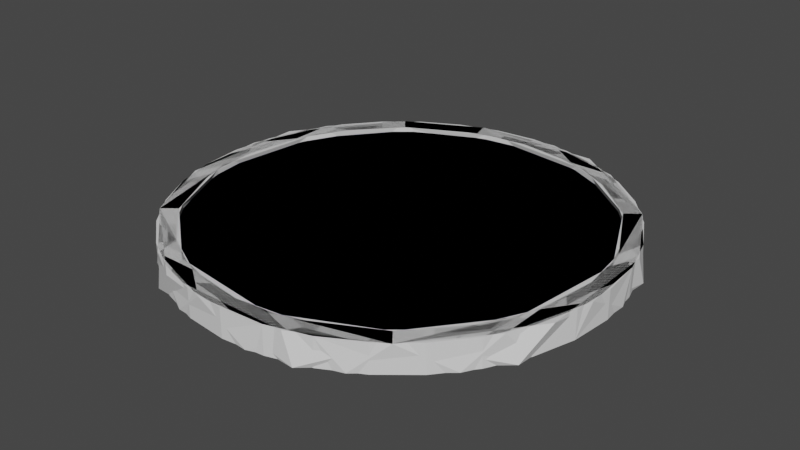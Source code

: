 # Source: Pond.blend  (saved by Blender 3.6.11; exported with 4.5.12 LTS)
import bpy
from mathutils import Matrix  # noqa: F401  (used for matrix-valued properties, if any)

bpy.ops.wm.read_factory_settings(use_empty=True)
scene = bpy.context.scene
scene.name = 'Scene'

# ---- collections
col_collection = bpy.data.collections.new('Collection'); scene.collection.children.link(col_collection)

# ---- materials (node trees are filled in below, after node groups)
mat_material_001 = bpy.data.materials.new('Material.001')
mat_material_001.use_transparent_shadow = False
mat_material_002 = bpy.data.materials.new('Material.002')
mat_material_002.use_transparent_shadow = False
mat_material_004 = bpy.data.materials.new('Material.004')
mat_material_004.use_transparent_shadow = False
mat_material_003 = bpy.data.materials.new('Material.003')
mat_material_003.use_transparent_shadow = False
mat_material_006 = bpy.data.materials.new('Material.006')
mat_material_006.use_transparent_shadow = False
mat_material_005 = bpy.data.materials.new('Material.005')
mat_material_005.use_transparent_shadow = False

# ---- material node trees
mat_material_001.use_nodes = True; mat_material_001.node_tree.nodes.clear()
_N = mat_material_001.node_tree.nodes; _L = mat_material_001.node_tree.links
n0 = _N.new('ShaderNodeBsdfPrincipled'); n0.name = 'Principled BSDF'; n0.location = (10, 300)
n0.distribution = 'GGX'
n0.subsurface_method = 'RANDOM_WALK_SKIN'
n0.inputs[3].default_value = 1.45
n0.inputs[27].default_value = (0.0, 0.0, 0.0, 1.0)
n0.inputs[28].default_value = 1.0
n1 = _N.new('ShaderNodeOutputMaterial'); n1.name = 'Material Output'; n1.location = (300, 300)
_L.new(n0.outputs[0], n1.inputs[0])
n1.is_active_output = True
mat_material_002.use_nodes = True; mat_material_002.node_tree.nodes.clear()
_N = mat_material_002.node_tree.nodes; _L = mat_material_002.node_tree.links
n0 = _N.new('ShaderNodeBsdfPrincipled'); n0.name = 'Principled BSDF'; n0.location = (10, 300)
n0.distribution = 'GGX'
n0.subsurface_method = 'RANDOM_WALK_SKIN'
n0.inputs[0].default_value = (0.0466, 0.2257, 0.8, 1.0)
n0.inputs[3].default_value = 1.45
n0.inputs[27].default_value = (0.0, 0.0, 0.0, 1.0)
n0.inputs[28].default_value = 1.0
n1 = _N.new('ShaderNodeOutputMaterial'); n1.name = 'Material Output'; n1.location = (300, 300)
_L.new(n0.outputs[0], n1.inputs[0])
n1.is_active_output = True
mat_material_004.use_nodes = True; mat_material_004.node_tree.nodes.clear()
_N = mat_material_004.node_tree.nodes; _L = mat_material_004.node_tree.links
n0 = _N.new('ShaderNodeBsdfPrincipled'); n0.name = 'Principled BSDF'; n0.location = (10, 300)
n0.distribution = 'GGX'
n0.subsurface_method = 'RANDOM_WALK_SKIN'
n0.inputs[3].default_value = 1.45
n0.inputs[27].default_value = (0.0, 0.0, 0.0, 1.0)
n0.inputs[28].default_value = 1.0
n1 = _N.new('ShaderNodeOutputMaterial'); n1.name = 'Material Output'; n1.location = (300, 300)
_L.new(n0.outputs[0], n1.inputs[0])
n1.is_active_output = True
mat_material_003.use_nodes = True; mat_material_003.node_tree.nodes.clear()
_N = mat_material_003.node_tree.nodes; _L = mat_material_003.node_tree.links
n0 = _N.new('ShaderNodeBsdfPrincipled'); n0.name = 'Principled BSDF'; n0.location = (10, 300)
n0.distribution = 'GGX'
n0.subsurface_method = 'RANDOM_WALK_SKIN'
n0.inputs[0].default_value = (0.0466, 0.2257, 0.8, 1.0)
n0.inputs[3].default_value = 1.45
n0.inputs[27].default_value = (0.0, 0.0, 0.0, 1.0)
n0.inputs[28].default_value = 1.0
n1 = _N.new('ShaderNodeOutputMaterial'); n1.name = 'Material Output'; n1.location = (300, 300)
_L.new(n0.outputs[0], n1.inputs[0])
n1.is_active_output = True
mat_material_006.use_nodes = True; mat_material_006.node_tree.nodes.clear()
_N = mat_material_006.node_tree.nodes; _L = mat_material_006.node_tree.links
n0 = _N.new('ShaderNodeBsdfPrincipled'); n0.name = 'Principled BSDF'; n0.location = (10, 300)
n0.distribution = 'GGX'
n0.subsurface_method = 'RANDOM_WALK_SKIN'
n0.inputs[3].default_value = 1.45
n0.inputs[27].default_value = (0.0, 0.0, 0.0, 1.0)
n0.inputs[28].default_value = 1.0
n1 = _N.new('ShaderNodeOutputMaterial'); n1.name = 'Material Output'; n1.location = (300, 300)
_L.new(n0.outputs[0], n1.inputs[0])
n1.is_active_output = True
mat_material_005.use_nodes = True; mat_material_005.node_tree.nodes.clear()
_N = mat_material_005.node_tree.nodes; _L = mat_material_005.node_tree.links
n0 = _N.new('ShaderNodeBsdfPrincipled'); n0.name = 'Principled BSDF'; n0.location = (10, 300)
n0.distribution = 'GGX'
n0.subsurface_method = 'RANDOM_WALK_SKIN'
n0.inputs[0].default_value = (0.0466, 0.2257, 0.8, 1.0)
n0.inputs[3].default_value = 1.45
n0.inputs[27].default_value = (0.0, 0.0, 0.0, 1.0)
n0.inputs[28].default_value = 1.0
n1 = _N.new('ShaderNodeOutputMaterial'); n1.name = 'Material Output'; n1.location = (300, 300)
_L.new(n0.outputs[0], n1.inputs[0])
n1.is_active_output = True

# ---- world
world_world = bpy.data.worlds.new('World'); scene.world = world_world
world_world.use_nodes = True; world_world.node_tree.nodes.clear()
_N = world_world.node_tree.nodes; _L = world_world.node_tree.links
n0 = _N.new('ShaderNodeOutputWorld'); n0.name = 'World Output'; n0.location = (300, 300)
n1 = _N.new('ShaderNodeBackground'); n1.name = 'Background'; n1.location = (10, 300)
n1.inputs[0].default_value = (0.05088, 0.05088, 0.05088, 1.0)
_L.new(n1.outputs[0], n0.inputs[0])
n0.is_active_output = True
world_world.color = (0.05088, 0.05088, 0.05088)
world_world.use_sun_shadow = False
world_world.sun_shadow_jitter_overblur = 0.0

# ---- meshes
me_cylinder_001 = bpy.data.meshes.new('Cylinder.001')
me_cylinder_001.from_pydata([(-4.588e-08, 5.422, 0.481), (1.058, 5.318, 0.481), (2.075, 5.009, 0.481), (3.012, 4.508, 0.481), (3.834, 3.834, 0.481), (4.508, 3.012, 0.481), (5.009, 2.075, 0.481), (5.318, 1.058, 0.481), (5.422, -6.669e-08, 0.481), (5.318, -1.058, 0.481), (5.009, -2.075, 0.481), (4.508, -3.012, 0.481), (3.834, -3.834, 0.481), (3.012, -4.508, 0.481), (2.075, -5.009, 0.481), (1.058, -5.318, 0.481), (-4.588e-08, -5.422, 0.481), (-1.058, -5.318, 0.481), (-2.075, -5.009, 0.481), (-3.012, -4.508, 0.481), (-3.834, -3.834, 0.481), (-4.508, -3.012, 0.481), (-5.009, -2.075, 0.481), (-5.318, -1.058, 0.481), (-5.422, -6.669e-08, 0.481), (-5.318, 1.058, 0.481), (-5.009, 2.075, 0.481), (-4.508, 3.012, 0.481), (-3.834, 3.834, 0.481), (-3.012, 4.508, 0.481), (-2.075, 5.009, 0.481), (-1.058, 5.318, 0.481), (-5.803e-08, 5.793, -0.159), (-6.15e-08, 5.329, 0.6009), (1.13, 5.682, -0.159), (1.04, 5.226, 0.6009), (2.217, 5.352, -0.159), (2.039, 4.923, 0.6009), (3.218, 4.817, -0.159), (2.961, 4.431, 0.6009), (4.096, 4.096, -0.159), (3.768, 3.768, 0.6009), (4.817, 3.218, -0.159), (4.431, 2.961, 0.6009), (5.352, 2.217, -0.159), (4.923, 2.039, 0.6009), (5.682, 1.13, -0.159), (5.226, 1.04, 0.6009), (5.793, -8.927e-09, -0.159), (5.329, -8.927e-09, 0.6009), (5.682, -1.13, -0.159), (5.226, -1.04, 0.6009), (5.352, -2.217, -0.159), (4.923, -2.039, 0.6009), (4.817, -3.218, -0.159), (4.431, -2.961, 0.6009), (4.096, -4.096, -0.159), (3.768, -3.768, 0.6009), (3.218, -4.817, -0.159), (2.961, -4.431, 0.6009), (2.217, -5.352, -0.159), (2.039, -4.923, 0.6009), (1.13, -5.682, -0.159), (1.04, -5.226, 0.6009), (-5.803e-08, -5.793, -0.159), (-6.15e-08, -5.329, 0.6009), (-1.13, -5.682, -0.159), (-1.04, -5.226, 0.6009), (-2.217, -5.352, -0.159), (-2.039, -4.923, 0.6009), (-3.218, -4.817, -0.159), (-2.961, -4.431, 0.6009), (-4.096, -4.096, -0.159), (-3.768, -3.768, 0.6009), (-4.817, -3.218, -0.159), (-4.431, -2.961, 0.6009), (-5.352, -2.217, -0.159), (-4.923, -2.039, 0.6009), (-5.682, -1.13, -0.159), (-5.226, -1.04, 0.6009), (-5.793, -8.927e-09, -0.159), (-5.329, -8.927e-09, 0.6009), (-5.682, 1.13, -0.159), (-5.226, 1.04, 0.6009), (-5.352, 2.217, -0.159), (-4.923, 2.039, 0.6009), (-4.817, 3.218, -0.159), (-4.431, 2.961, 0.6009), (-4.096, 4.096, -0.159), (-3.768, 3.768, 0.6009), (-3.218, 4.817, -0.159), (-2.961, 4.431, 0.6009), (-2.217, 5.352, -0.159), (-2.039, 4.923, 0.6009), (-1.13, 5.682, -0.159), (-1.04, 5.226, 0.6009), (1.13, 5.682, 0.6009), (-5.803e-08, 5.793, 0.6009), (2.217, 5.352, 0.6009), (3.218, 4.817, 0.6009), (4.096, 4.096, 0.6009), (4.817, 3.218, 0.6009), (5.352, 2.217, 0.6009), (5.682, 1.13, 0.6009), (5.793, -8.927e-09, 0.6009), (5.682, -1.13, 0.6009), (5.352, -2.217, 0.6009), (4.817, -3.218, 0.6009), (4.096, -4.096, 0.6009), (3.218, -4.817, 0.6009), (2.217, -5.352, 0.6009), (1.13, -5.682, 0.6009), (-5.803e-08, -5.793, 0.6009), (-1.13, -5.682, 0.6009), (-2.217, -5.352, 0.6009), (-3.218, -4.817, 0.6009), (-4.096, -4.096, 0.6009), (-4.817, -3.218, 0.6009), (-5.352, -2.217, 0.6009), (-5.682, -1.13, 0.6009), (-5.793, -8.927e-09, 0.6009), (-5.682, 1.13, 0.6009), (-5.352, 2.217, 0.6009), (-4.817, 3.218, 0.6009), (-4.096, 4.096, 0.6009), (-3.218, 4.817, 0.6009), (-2.217, 5.352, 0.6009), (-1.13, 5.682, 0.6009), (1.04, 5.226, -0.05268), (-6.199e-08, 5.329, -0.05268), (2.039, 4.923, -0.05268), (2.961, 4.431, -0.05268), (3.768, 3.768, -0.05268), (4.431, 2.961, -0.05268), (4.923, 2.039, -0.05268), (5.226, 1.04, -0.05268), (5.329, -8.927e-09, -0.05268), (5.226, -1.04, -0.05268), (4.923, -2.039, -0.05268), (4.431, -2.961, -0.05268), (3.768, -3.768, -0.05268), (2.961, -4.431, -0.05268), (2.039, -4.923, -0.05268), (1.04, -5.226, -0.05268), (-6.199e-08, -5.329, -0.05268), (-1.04, -5.226, -0.05268), (-2.039, -4.923, -0.05268), (-2.961, -4.431, -0.05268), (-3.768, -3.768, -0.05268), (-4.431, -2.961, -0.05268), (-4.923, -2.039, -0.05268), (-5.226, -1.04, -0.05268), (-5.329, -8.927e-09, -0.05268), (-5.226, 1.04, -0.05268), (-4.923, 2.039, -0.05268), (-4.431, 2.961, -0.05268), (-3.768, 3.768, -0.05268), (-2.961, 4.431, -0.05268), (-2.039, 4.923, -0.05268), (-1.04, 5.226, -0.05268)], [], [(1, 0, 31, 30, 29, 28, 27, 26, 25, 24, 23, 22, 21, 20, 19, 18, 17, 16, 15, 14, 13, 12, 11, 10, 9, 8, 7, 6, 5, 4, 3, 2), (32, 97, 96, 34), (34, 96, 98, 36), (36, 98, 99, 38), (38, 99, 100, 40), (40, 100, 101, 42), (42, 101, 102, 44), (44, 102, 103, 46), (46, 103, 104, 48), (48, 104, 105, 50), (50, 105, 106, 52), (52, 106, 107, 54), (54, 107, 108, 56), (56, 108, 109, 58), (58, 109, 110, 60), (60, 110, 111, 62), (62, 111, 112, 64), (64, 112, 113, 66), (66, 113, 114, 68), (68, 114, 115, 70), (70, 115, 116, 72), (72, 116, 117, 74), (74, 117, 118, 76), (76, 118, 119, 78), (78, 119, 120, 80), (80, 120, 121, 82), (82, 121, 122, 84), (84, 122, 123, 86), (86, 123, 124, 88), (88, 124, 125, 90), (90, 125, 126, 92), (45, 43, 133, 134), (92, 126, 127, 94), (94, 127, 97, 32), (32, 34, 36, 38, 40, 42, 44, 46, 48, 50, 52, 54, 56, 58, 60, 62, 64, 66, 68, 70, 72, 74, 76, 78, 80, 82, 84, 86, 88, 90, 92, 94), (33, 35, 96, 97), (35, 37, 98, 96), (37, 39, 99, 98), (39, 41, 100, 99), (41, 43, 101, 100), (43, 45, 102, 101), (45, 47, 103, 102), (47, 49, 104, 103), (49, 51, 105, 104), (51, 53, 106, 105), (53, 55, 107, 106), (55, 57, 108, 107), (57, 59, 109, 108), (59, 61, 110, 109), (61, 63, 111, 110), (63, 65, 112, 111), (65, 67, 113, 112), (67, 69, 114, 113), (69, 71, 115, 114), (71, 73, 116, 115), (73, 75, 117, 116), (75, 77, 118, 117), (77, 79, 119, 118), (79, 81, 120, 119), (81, 83, 121, 120), (83, 85, 122, 121), (85, 87, 123, 122), (87, 89, 124, 123), (89, 91, 125, 124), (91, 93, 126, 125), (93, 95, 127, 126), (95, 33, 97, 127), (128, 129, 159, 158, 157, 156, 155, 154, 153, 152, 151, 150, 149, 148, 147, 146, 145, 144, 143, 142, 141, 140, 139, 138, 137, 136, 135, 134, 133, 132, 131, 130), (73, 71, 147, 148), (47, 45, 134, 135), (75, 73, 148, 149), (49, 47, 135, 136), (77, 75, 149, 150), (51, 49, 136, 137), (79, 77, 150, 151), (53, 51, 137, 138), (81, 79, 151, 152), (55, 53, 138, 139), (83, 81, 152, 153), (57, 55, 139, 140), (85, 83, 153, 154), (59, 57, 140, 141), (87, 85, 154, 155), (61, 59, 141, 142), (35, 33, 129, 128), (89, 87, 155, 156), (63, 61, 142, 143), (37, 35, 128, 130), (91, 89, 156, 157), (65, 63, 143, 144), (39, 37, 130, 131), (93, 91, 157, 158), (67, 65, 144, 145), (41, 39, 131, 132), (95, 93, 158, 159), (69, 67, 145, 146), (43, 41, 132, 133), (33, 95, 159, 129), (71, 69, 146, 147)])
me_cylinder_001.polygons.foreach_set('material_index', [1, 0, 0, 0, 0, 0, 0, 0, 0, 0, 0, 0, 0, 0, 0, 0, 0, 0, 0, 0, 0, 0, 0, 0, 0, 0, 0, 0, 0, 0, 0, 0, 0, 0, 0, 0, 0, 0, 0, 0, 0, 0, 0, 0, 0, 0, 0, 0, 0, 0, 0, 0, 0, 0, 0, 0, 0, 0, 0, 0, 0, 0, 0, 0, 0, 0, 0, 1, 0, 0, 0, 0, 0, 0, 0, 0, 0, 0, 0, 0, 0, 0, 0, 0, 0, 0, 0, 0, 0, 0, 0, 0, 0, 0, 0, 0, 0, 0, 0])
_uv = me_cylinder_001.uv_layers.new(name='UVMap')
_uv.uv.foreach_set('vector', [0.1327, 0.4756, 0.09142, 0.448, 0.0563, 0.4129, 0.0287, 0.3716, 0.009691, 0.3257, 4.296e-08, 0.277, 3.735e-08, 0.2273, 0.009691, 0.1786, 0.0287, 0.1327, 0.0563, 0.09142, 0.09142, 0.0563, 0.1327, 0.0287, 0.1786, 0.009691, 0.2273, 1.189e-08, 0.277, 7.828e-09, 0.3257, 0.009691, 0.3716, 0.0287, 0.4129, 0.0563, 0.448, 0.09142, 0.4756, 0.1327, 0.4946, 0.1786, 0.5043, 0.2273, 0.5043, 0.277, 0.4946, 0.3257, 0.4756, 0.3716, 0.448, 0.4129, 0.4129, 0.448, 0.3716, 0.4756, 0.3257, 0.4946, 0.277, 0.5043, 0.2273, 0.5043, 0.1786, 0.4946, 1.0, 0.5, 1.0, 1.0, 0.9688, 1.0, 0.9688, 0.5, 0.9688, 0.5, 0.9688, 1.0, 0.9375, 1.0, 0.9375, 0.5, 0.9375, 0.5, 0.9375, 1.0, 0.9062, 1.0, 0.9062, 0.5, 0.9062, 0.5, 0.9062, 1.0, 0.875, 1.0, 0.875, 0.5, 0.875, 0.5, 0.875, 1.0, 0.8438, 1.0, 0.8438, 0.5, 0.8438, 0.5, 0.8438, 1.0, 0.8125, 1.0, 0.8125, 0.5, 0.8125, 0.5, 0.8125, 1.0, 0.7812, 1.0, 0.7812, 0.5, 0.7812, 0.5, 0.7812, 1.0, 0.75, 1.0, 0.75, 0.5, 0.75, 0.5, 0.75, 1.0, 0.7188, 1.0, 0.7188, 0.5, 0.7188, 0.5, 0.7188, 1.0, 0.6875, 1.0, 0.6875, 0.5, 0.6875, 0.5, 0.6875, 1.0, 0.6562, 1.0, 0.6562, 0.5, 0.6562, 0.5, 0.6562, 1.0, 0.625, 1.0, 0.625, 0.5, 0.625, 0.5, 0.625, 1.0, 0.5938, 1.0, 0.5938, 0.5, 0.5938, 0.5, 0.5938, 1.0, 0.5625, 1.0, 0.5625, 0.5, 0.5625, 0.5, 0.5625, 1.0, 0.5312, 1.0, 0.5312, 0.5, 0.5312, 0.5, 0.5312, 1.0, 0.5, 1.0, 0.5, 0.5, 0.5, 0.5, 0.5, 1.0, 0.4688, 1.0, 0.4688, 0.5, 0.4688, 0.5, 0.4688, 1.0, 0.4375, 1.0, 0.4375, 0.5, 0.4375, 0.5, 0.4375, 1.0, 0.4062, 1.0, 0.4062, 0.5, 0.4062, 0.5, 0.4062, 1.0, 0.375, 1.0, 0.375, 0.5, 0.375, 0.5, 0.375, 1.0, 0.3438, 1.0, 0.3438, 0.5, 0.3438, 0.5, 0.3438, 1.0, 0.3125, 1.0, 0.3125, 0.5, 0.3125, 0.5, 0.3125, 1.0, 0.2812, 1.0, 0.2812, 0.5, 0.2812, 0.5, 0.2812, 1.0, 0.25, 1.0, 0.25, 0.5, 0.25, 0.5, 0.25, 1.0, 0.2188, 1.0, 0.2188, 0.5, 0.2188, 0.5, 0.2188, 1.0, 0.1875, 1.0, 0.1875, 0.5, 0.1875, 0.5, 0.1875, 1.0, 0.1562, 1.0, 0.1562, 0.5, 0.1562, 0.5, 0.1562, 1.0, 0.125, 1.0, 0.125, 0.5, 0.125, 0.5, 0.125, 1.0, 0.09375, 1.0, 0.09375, 0.5, 0.09375, 0.5, 0.09375, 1.0, 0.0625, 1.0, 0.0625, 0.5, 0.454, 0.3345, 0.4336, 0.3727, 0.4336, 0.3727, 0.454, 0.3345, 0.0625, 0.5, 0.0625, 1.0, 0.03125, 1.0, 0.03125, 0.5, 0.03125, 0.5, 0.03125, 1.0, 0.0, 1.0, 0.0, 0.5, 0.75, 0.49, 0.7968, 0.4854, 0.8418, 0.4717, 0.8833, 0.4496, 0.9197, 0.4197, 0.9496, 0.3833, 0.9717, 0.3418, 0.9854, 0.2968, 0.99, 0.25, 0.9854, 0.2032, 0.9717, 0.1582, 0.9496, 0.1167, 0.9197, 0.08029, 0.8833, 0.05045, 0.8418, 0.02827, 0.7968, 0.01461, 0.75, 0.01, 0.7032, 0.01461, 0.6582, 0.02827, 0.6167, 0.05045, 0.5803, 0.08029, 0.5504, 0.1167, 0.5283, 0.1582, 0.5146, 0.2032, 0.51, 0.25, 0.5146, 0.2968, 0.5283, 0.3418, 0.5504, 0.3833, 0.5803, 0.4197, 0.6167, 0.4496, 0.6582, 0.4717, 0.7032, 0.4854, 0.25, 0.4708, 0.2931, 0.4665, 0.2968, 0.4854, 0.25, 0.49, 0.2931, 0.4665, 0.3345, 0.454, 0.3418, 0.4717, 0.2968, 0.4854, 0.3345, 0.454, 0.3727, 0.4336, 0.3833, 0.4496, 0.3418, 0.4717, 0.3727, 0.4336, 0.4061, 0.4061, 0.4197, 0.4197, 0.3833, 0.4496, 0.4061, 0.4061, 0.4336, 0.3727, 0.4496, 0.3833, 0.4197, 0.4197, 0.4336, 0.3727, 0.454, 0.3345, 0.4717, 0.3418, 0.4496, 0.3833, 0.454, 0.3345, 0.4665, 0.2931, 0.4854, 0.2968, 0.4717, 0.3418, 0.4665, 0.2931, 0.4708, 0.25, 0.49, 0.25, 0.4854, 0.2968, 0.4708, 0.25, 0.4665, 0.2069, 0.4854, 0.2032, 0.49, 0.25, 0.4665, 0.2069, 0.454, 0.1655, 0.4717, 0.1582, 0.4854, 0.2032, 0.454, 0.1655, 0.4336, 0.1273, 0.4496, 0.1167, 0.4717, 0.1582, 0.4336, 0.1273, 0.4061, 0.09389, 0.4197, 0.08029, 0.4496, 0.1167, 0.4061, 0.09389, 0.3727, 0.06643, 0.3833, 0.05045, 0.4197, 0.08029, 0.3727, 0.06643, 0.3345, 0.04603, 0.3418, 0.02827, 0.3833, 0.05045, 0.3345, 0.04603, 0.2931, 0.03347, 0.2968, 0.01461, 0.3418, 0.02827, 0.2931, 0.03347, 0.25, 0.02922, 0.25, 0.01, 0.2968, 0.01461, 0.25, 0.02922, 0.2069, 0.03347, 0.2032, 0.01461, 0.25, 0.01, 0.2069, 0.03347, 0.1655, 0.04603, 0.1582, 0.02827, 0.2032, 0.01461, 0.1655, 0.04603, 0.1273, 0.06643, 0.1167, 0.05045, 0.1582, 0.02827, 0.1273, 0.06643, 0.09389, 0.09389, 0.08029, 0.08029, 0.1167, 0.05045, 0.09389, 0.09389, 0.06643, 0.1273, 0.05045, 0.1167, 0.08029, 0.08029, 0.06643, 0.1273, 0.04603, 0.1655, 0.02827, 0.1582, 0.05045, 0.1167, 0.04603, 0.1655, 0.03347, 0.2069, 0.01461, 0.2032, 0.02827, 0.1582, 0.03347, 0.2069, 0.02922, 0.25, 0.01, 0.25, 0.01461, 0.2032, 0.02922, 0.25, 0.03347, 0.2931, 0.01461, 0.2968, 0.01, 0.25, 0.03347, 0.2931, 0.04603, 0.3345, 0.02827, 0.3418, 0.01461, 0.2968, 0.04603, 0.3345, 0.06643, 0.3727, 0.05045, 0.3833, 0.02827, 0.3418, 0.06643, 0.3727, 0.09389, 0.4061, 0.08029, 0.4197, 0.05045, 0.3833, 0.09389, 0.4061, 0.1273, 0.4336, 0.1167, 0.4496, 0.08029, 0.4197, 0.1273, 0.4336, 0.1655, 0.454, 0.1582, 0.4717, 0.1167, 0.4496, 0.1655, 0.454, 0.2069, 0.4665, 0.2032, 0.4854, 0.1582, 0.4717, 0.2069, 0.4665, 0.25, 0.4708, 0.25, 0.49, 0.2032, 0.4854, 0.02821, 0.8696, 0.009524, 0.8245, 2.298e-08, 0.7766, 2.657e-08, 0.7278, 0.009524, 0.6799, 0.02821, 0.6348, 0.05533, 0.5942, 0.08985, 0.5597, 0.1304, 0.5325, 0.1755, 0.5139, 0.2234, 0.5043, 0.2722, 0.5043, 0.3201, 0.5139, 0.3652, 0.5325, 0.4058, 0.5597, 0.4403, 0.5942, 0.4675, 0.6348, 0.4861, 0.6799, 0.4957, 0.7278, 0.4957, 0.7766, 0.4861, 0.8245, 0.4675, 0.8696, 0.4403, 0.9102, 0.4058, 0.9447, 0.3652, 0.9718, 0.3201, 0.9905, 0.2722, 1.0, 0.2234, 1.0, 0.1755, 0.9905, 0.1304, 0.9718, 0.08985, 0.9447, 0.05533, 0.9102, 0.09389, 0.09389, 0.1273, 0.06643, 0.1273, 0.06643, 0.09389, 0.09389, 0.4665, 0.2931, 0.454, 0.3345, 0.454, 0.3345, 0.4665, 0.2931, 0.06643, 0.1273, 0.09389, 0.09389, 0.09389, 0.09389, 0.06643, 0.1273, 0.4708, 0.25, 0.4665, 0.2931, 0.4665, 0.2931, 0.4708, 0.25, 0.04603, 0.1655, 0.06643, 0.1273, 0.06643, 0.1273, 0.04603, 0.1655, 0.4665, 0.2069, 0.4708, 0.25, 0.4708, 0.25, 0.4665, 0.2069, 0.03347, 0.2069, 0.04603, 0.1655, 0.04603, 0.1655, 0.03347, 0.2069, 0.454, 0.1655, 0.4665, 0.2069, 0.4665, 0.2069, 0.454, 0.1655, 0.02922, 0.25, 0.03347, 0.2069, 0.03347, 0.2069, 0.02922, 0.25, 0.4336, 0.1273, 0.454, 0.1655, 0.454, 0.1655, 0.4336, 0.1273, 0.03347, 0.2931, 0.02922, 0.25, 0.02922, 0.25, 0.03347, 0.2931, 0.4061, 0.09389, 0.4336, 0.1273, 0.4336, 0.1273, 0.4061, 0.09389, 0.04603, 0.3345, 0.03347, 0.2931, 0.03347, 0.2931, 0.04603, 0.3345, 0.3727, 0.06643, 0.4061, 0.09389, 0.4061, 0.09389, 0.3727, 0.06643, 0.06643, 0.3727, 0.04603, 0.3345, 0.04603, 0.3345, 0.06643, 0.3727, 0.3345, 0.04603, 0.3727, 0.06643, 0.3727, 0.06643, 0.3345, 0.04603, 0.2931, 0.4665, 0.25, 0.4708, 0.25, 0.4708, 0.2931, 0.4665, 0.09389, 0.4061, 0.06643, 0.3727, 0.06643, 0.3727, 0.09389, 0.4061, 0.2931, 0.03347, 0.3345, 0.04603, 0.3345, 0.04603, 0.2931, 0.03347, 0.3345, 0.454, 0.2931, 0.4665, 0.2931, 0.4665, 0.3345, 0.454, 0.1273, 0.4336, 0.09389, 0.4061, 0.09389, 0.4061, 0.1273, 0.4336, 0.25, 0.02922, 0.2931, 0.03347, 0.2931, 0.03347, 0.25, 0.02922, 0.3727, 0.4336, 0.3345, 0.454, 0.3345, 0.454, 0.3727, 0.4336, 0.1655, 0.454, 0.1273, 0.4336, 0.1273, 0.4336, 0.1655, 0.454, 0.2069, 0.03347, 0.25, 0.02922, 0.25, 0.02922, 0.2069, 0.03347, 0.4061, 0.4061, 0.3727, 0.4336, 0.3727, 0.4336, 0.4061, 0.4061, 0.2069, 0.4665, 0.1655, 0.454, 0.1655, 0.454, 0.2069, 0.4665, 0.1655, 0.04603, 0.2069, 0.03347, 0.2069, 0.03347, 0.1655, 0.04603, 0.4336, 0.3727, 0.4061, 0.4061, 0.4061, 0.4061, 0.4336, 0.3727, 0.25, 0.4708, 0.2069, 0.4665, 0.2069, 0.4665, 0.25, 0.4708, 0.1273, 0.06643, 0.1655, 0.04603, 0.1655, 0.04603, 0.1273, 0.06643])
me_cylinder_001.materials.append(mat_material_001)
me_cylinder_001.materials.append(mat_material_002)
me_cylinder_001.update()
me_cylinder_002 = bpy.data.meshes.new('Cylinder.002')
me_cylinder_002.from_pydata([(-4.588e-08, 5.422, 0.481), (1.058, 5.318, 0.481), (2.075, 5.009, 0.481), (3.012, 4.508, 0.481), (3.834, 3.834, 0.481), (4.508, 3.012, 0.481), (5.009, 2.075, 0.481), (5.318, 1.058, 0.481), (5.422, -6.669e-08, 0.481), (5.318, -1.058, 0.481), (5.009, -2.075, 0.481), (4.508, -3.012, 0.481), (3.834, -3.834, 0.481), (3.012, -4.508, 0.481), (2.075, -5.009, 0.481), (1.058, -5.318, 0.481), (-4.588e-08, -5.422, 0.481), (-1.058, -5.318, 0.481), (-2.075, -5.009, 0.481), (-3.012, -4.508, 0.481), (-3.834, -3.834, 0.481), (-4.508, -3.012, 0.481), (-5.009, -2.075, 0.481), (-5.318, -1.058, 0.481), (-5.422, -6.669e-08, 0.481), (-5.318, 1.058, 0.481), (-5.009, 2.075, 0.481), (-4.508, 3.012, 0.481), (-3.834, 3.834, 0.481), (-3.012, 4.508, 0.481), (-2.075, 5.009, 0.481), (-1.058, 5.318, 0.481), (-5.803e-08, 5.793, -0.159), (-6.15e-08, 5.329, 0.6009), (1.13, 5.682, -0.159), (1.04, 5.226, 0.6009), (2.217, 5.352, -0.159), (2.039, 4.923, 0.6009), (3.218, 4.817, -0.159), (2.961, 4.431, 0.6009), (4.096, 4.096, -0.159), (3.768, 3.768, 0.6009), (4.817, 3.218, -0.159), (4.431, 2.961, 0.6009), (5.352, 2.217, -0.159), (4.923, 2.039, 0.6009), (5.682, 1.13, -0.159), (5.226, 1.04, 0.6009), (5.793, -8.927e-09, -0.159), (5.329, -8.927e-09, 0.6009), (5.682, -1.13, -0.159), (5.226, -1.04, 0.6009), (5.352, -2.217, -0.159), (4.923, -2.039, 0.6009), (4.817, -3.218, -0.159), (4.431, -2.961, 0.6009), (4.096, -4.096, -0.159), (3.768, -3.768, 0.6009), (3.218, -4.817, -0.159), (2.961, -4.431, 0.6009), (2.217, -5.352, -0.159), (2.039, -4.923, 0.6009), (1.13, -5.682, -0.159), (1.04, -5.226, 0.6009), (-5.803e-08, -5.793, -0.159), (-6.15e-08, -5.329, 0.6009), (-1.13, -5.682, -0.159), (-1.04, -5.226, 0.6009), (-2.217, -5.352, -0.159), (-2.039, -4.923, 0.6009), (-3.218, -4.817, -0.159), (-2.961, -4.431, 0.6009), (-4.096, -4.096, -0.159), (-3.768, -3.768, 0.6009), (-4.817, -3.218, -0.159), (-4.431, -2.961, 0.6009), (-5.352, -2.217, -0.159), (-4.923, -2.039, 0.6009), (-5.682, -1.13, -0.159), (-5.226, -1.04, 0.6009), (-5.793, -8.927e-09, -0.159), (-5.329, -8.927e-09, 0.6009), (-5.682, 1.13, -0.159), (-5.226, 1.04, 0.6009), (-5.352, 2.217, -0.159), (-4.923, 2.039, 0.6009), (-4.817, 3.218, -0.159), (-4.431, 2.961, 0.6009), (-4.096, 4.096, -0.159), (-3.768, 3.768, 0.6009), (-3.218, 4.817, -0.159), (-2.961, 4.431, 0.6009), (-2.217, 5.352, -0.159), (-2.039, 4.923, 0.6009), (-1.13, 5.682, -0.159), (-1.04, 5.226, 0.6009), (1.13, 5.682, 0.6009), (-5.803e-08, 5.793, 0.6009), (2.217, 5.352, 0.6009), (3.218, 4.817, 0.6009), (4.096, 4.096, 0.6009), (4.817, 3.218, 0.6009), (5.352, 2.217, 0.6009), (5.682, 1.13, 0.6009), (5.793, -8.927e-09, 0.6009), (5.682, -1.13, 0.6009), (5.352, -2.217, 0.6009), (4.817, -3.218, 0.6009), (4.096, -4.096, 0.6009), (3.218, -4.817, 0.6009), (2.217, -5.352, 0.6009), (1.13, -5.682, 0.6009), (-5.803e-08, -5.793, 0.6009), (-1.13, -5.682, 0.6009), (-2.217, -5.352, 0.6009), (-3.218, -4.817, 0.6009), (-4.096, -4.096, 0.6009), (-4.817, -3.218, 0.6009), (-5.352, -2.217, 0.6009), (-5.682, -1.13, 0.6009), (-5.793, -8.927e-09, 0.6009), (-5.682, 1.13, 0.6009), (-5.352, 2.217, 0.6009), (-4.817, 3.218, 0.6009), (-4.096, 4.096, 0.6009), (-3.218, 4.817, 0.6009), (-2.217, 5.352, 0.6009), (-1.13, 5.682, 0.6009), (1.04, 5.226, -0.05268), (-6.199e-08, 5.329, -0.05268), (2.039, 4.923, -0.05268), (2.961, 4.431, -0.05268), (3.768, 3.768, -0.05268), (4.431, 2.961, -0.05268), (4.923, 2.039, -0.05268), (5.226, 1.04, -0.05268), (5.329, -8.927e-09, -0.05268), (5.226, -1.04, -0.05268), (4.923, -2.039, -0.05268), (4.431, -2.961, -0.05268), (3.768, -3.768, -0.05268), (2.961, -4.431, -0.05268), (2.039, -4.923, -0.05268), (1.04, -5.226, -0.05268), (-6.199e-08, -5.329, -0.05268), (-1.04, -5.226, -0.05268), (-2.039, -4.923, -0.05268), (-2.961, -4.431, -0.05268), (-3.768, -3.768, -0.05268), (-4.431, -2.961, -0.05268), (-4.923, -2.039, -0.05268), (-5.226, -1.04, -0.05268), (-5.329, -8.927e-09, -0.05268), (-5.226, 1.04, -0.05268), (-4.923, 2.039, -0.05268), (-4.431, 2.961, -0.05268), (-3.768, 3.768, -0.05268), (-2.961, 4.431, -0.05268), (-2.039, 4.923, -0.05268), (-1.04, 5.226, -0.05268)], [], [(1, 0, 31, 30, 29, 28, 27, 26, 25, 24, 23, 22, 21, 20, 19, 18, 17, 16, 15, 14, 13, 12, 11, 10, 9, 8, 7, 6, 5, 4, 3, 2), (32, 97, 96, 34), (34, 96, 98, 36), (36, 98, 99, 38), (38, 99, 100, 40), (40, 100, 101, 42), (42, 101, 102, 44), (44, 102, 103, 46), (46, 103, 104, 48), (48, 104, 105, 50), (50, 105, 106, 52), (52, 106, 107, 54), (54, 107, 108, 56), (56, 108, 109, 58), (58, 109, 110, 60), (60, 110, 111, 62), (62, 111, 112, 64), (64, 112, 113, 66), (66, 113, 114, 68), (68, 114, 115, 70), (70, 115, 116, 72), (72, 116, 117, 74), (74, 117, 118, 76), (76, 118, 119, 78), (78, 119, 120, 80), (80, 120, 121, 82), (82, 121, 122, 84), (84, 122, 123, 86), (86, 123, 124, 88), (88, 124, 125, 90), (90, 125, 126, 92), (45, 43, 133, 134), (92, 126, 127, 94), (94, 127, 97, 32), (32, 34, 36, 38, 40, 42, 44, 46, 48, 50, 52, 54, 56, 58, 60, 62, 64, 66, 68, 70, 72, 74, 76, 78, 80, 82, 84, 86, 88, 90, 92, 94), (33, 35, 96, 97), (35, 37, 98, 96), (37, 39, 99, 98), (39, 41, 100, 99), (41, 43, 101, 100), (43, 45, 102, 101), (45, 47, 103, 102), (47, 49, 104, 103), (49, 51, 105, 104), (51, 53, 106, 105), (53, 55, 107, 106), (55, 57, 108, 107), (57, 59, 109, 108), (59, 61, 110, 109), (61, 63, 111, 110), (63, 65, 112, 111), (65, 67, 113, 112), (67, 69, 114, 113), (69, 71, 115, 114), (71, 73, 116, 115), (73, 75, 117, 116), (75, 77, 118, 117), (77, 79, 119, 118), (79, 81, 120, 119), (81, 83, 121, 120), (83, 85, 122, 121), (85, 87, 123, 122), (87, 89, 124, 123), (89, 91, 125, 124), (91, 93, 126, 125), (93, 95, 127, 126), (95, 33, 97, 127), (128, 129, 159, 158, 157, 156, 155, 154, 153, 152, 151, 150, 149, 148, 147, 146, 145, 144, 143, 142, 141, 140, 139, 138, 137, 136, 135, 134, 133, 132, 131, 130), (73, 71, 147, 148), (47, 45, 134, 135), (75, 73, 148, 149), (49, 47, 135, 136), (77, 75, 149, 150), (51, 49, 136, 137), (79, 77, 150, 151), (53, 51, 137, 138), (81, 79, 151, 152), (55, 53, 138, 139), (83, 81, 152, 153), (57, 55, 139, 140), (85, 83, 153, 154), (59, 57, 140, 141), (87, 85, 154, 155), (61, 59, 141, 142), (35, 33, 129, 128), (89, 87, 155, 156), (63, 61, 142, 143), (37, 35, 128, 130), (91, 89, 156, 157), (65, 63, 143, 144), (39, 37, 130, 131), (93, 91, 157, 158), (67, 65, 144, 145), (41, 39, 131, 132), (95, 93, 158, 159), (69, 67, 145, 146), (43, 41, 132, 133), (33, 95, 159, 129), (71, 69, 146, 147)])
me_cylinder_002.polygons.foreach_set('material_index', [1, 0, 0, 0, 0, 0, 0, 0, 0, 0, 0, 0, 0, 0, 0, 0, 0, 0, 0, 0, 0, 0, 0, 0, 0, 0, 0, 0, 0, 0, 0, 0, 0, 0, 0, 0, 0, 0, 0, 0, 0, 0, 0, 0, 0, 0, 0, 0, 0, 0, 0, 0, 0, 0, 0, 0, 0, 0, 0, 0, 0, 0, 0, 0, 0, 0, 0, 1, 0, 0, 0, 0, 0, 0, 0, 0, 0, 0, 0, 0, 0, 0, 0, 0, 0, 0, 0, 0, 0, 0, 0, 0, 0, 0, 0, 0, 0, 0, 0])
_uv = me_cylinder_002.uv_layers.new(name='UVMap')
_uv.uv.foreach_set('vector', [0.1327, 0.4756, 0.09142, 0.448, 0.0563, 0.4129, 0.0287, 0.3716, 0.009691, 0.3257, 4.296e-08, 0.277, 3.735e-08, 0.2273, 0.009691, 0.1786, 0.0287, 0.1327, 0.0563, 0.09142, 0.09142, 0.0563, 0.1327, 0.0287, 0.1786, 0.009691, 0.2273, 1.189e-08, 0.277, 7.828e-09, 0.3257, 0.009691, 0.3716, 0.0287, 0.4129, 0.0563, 0.448, 0.09142, 0.4756, 0.1327, 0.4946, 0.1786, 0.5043, 0.2273, 0.5043, 0.277, 0.4946, 0.3257, 0.4756, 0.3716, 0.448, 0.4129, 0.4129, 0.448, 0.3716, 0.4756, 0.3257, 0.4946, 0.277, 0.5043, 0.2273, 0.5043, 0.1786, 0.4946, 1.0, 0.5, 1.0, 1.0, 0.9688, 1.0, 0.9688, 0.5, 0.9688, 0.5, 0.9688, 1.0, 0.9375, 1.0, 0.9375, 0.5, 0.9375, 0.5, 0.9375, 1.0, 0.9062, 1.0, 0.9062, 0.5, 0.9062, 0.5, 0.9062, 1.0, 0.875, 1.0, 0.875, 0.5, 0.875, 0.5, 0.875, 1.0, 0.8438, 1.0, 0.8438, 0.5, 0.8438, 0.5, 0.8438, 1.0, 0.8125, 1.0, 0.8125, 0.5, 0.8125, 0.5, 0.8125, 1.0, 0.7812, 1.0, 0.7812, 0.5, 0.7812, 0.5, 0.7812, 1.0, 0.75, 1.0, 0.75, 0.5, 0.75, 0.5, 0.75, 1.0, 0.7188, 1.0, 0.7188, 0.5, 0.7188, 0.5, 0.7188, 1.0, 0.6875, 1.0, 0.6875, 0.5, 0.6875, 0.5, 0.6875, 1.0, 0.6562, 1.0, 0.6562, 0.5, 0.6562, 0.5, 0.6562, 1.0, 0.625, 1.0, 0.625, 0.5, 0.625, 0.5, 0.625, 1.0, 0.5938, 1.0, 0.5938, 0.5, 0.5938, 0.5, 0.5938, 1.0, 0.5625, 1.0, 0.5625, 0.5, 0.5625, 0.5, 0.5625, 1.0, 0.5312, 1.0, 0.5312, 0.5, 0.5312, 0.5, 0.5312, 1.0, 0.5, 1.0, 0.5, 0.5, 0.5, 0.5, 0.5, 1.0, 0.4688, 1.0, 0.4688, 0.5, 0.4688, 0.5, 0.4688, 1.0, 0.4375, 1.0, 0.4375, 0.5, 0.4375, 0.5, 0.4375, 1.0, 0.4062, 1.0, 0.4062, 0.5, 0.4062, 0.5, 0.4062, 1.0, 0.375, 1.0, 0.375, 0.5, 0.375, 0.5, 0.375, 1.0, 0.3438, 1.0, 0.3438, 0.5, 0.3438, 0.5, 0.3438, 1.0, 0.3125, 1.0, 0.3125, 0.5, 0.3125, 0.5, 0.3125, 1.0, 0.2812, 1.0, 0.2812, 0.5, 0.2812, 0.5, 0.2812, 1.0, 0.25, 1.0, 0.25, 0.5, 0.25, 0.5, 0.25, 1.0, 0.2188, 1.0, 0.2188, 0.5, 0.2188, 0.5, 0.2188, 1.0, 0.1875, 1.0, 0.1875, 0.5, 0.1875, 0.5, 0.1875, 1.0, 0.1562, 1.0, 0.1562, 0.5, 0.1562, 0.5, 0.1562, 1.0, 0.125, 1.0, 0.125, 0.5, 0.125, 0.5, 0.125, 1.0, 0.09375, 1.0, 0.09375, 0.5, 0.09375, 0.5, 0.09375, 1.0, 0.0625, 1.0, 0.0625, 0.5, 0.454, 0.3345, 0.4336, 0.3727, 0.4336, 0.3727, 0.454, 0.3345, 0.0625, 0.5, 0.0625, 1.0, 0.03125, 1.0, 0.03125, 0.5, 0.03125, 0.5, 0.03125, 1.0, 0.0, 1.0, 0.0, 0.5, 0.75, 0.49, 0.7968, 0.4854, 0.8418, 0.4717, 0.8833, 0.4496, 0.9197, 0.4197, 0.9496, 0.3833, 0.9717, 0.3418, 0.9854, 0.2968, 0.99, 0.25, 0.9854, 0.2032, 0.9717, 0.1582, 0.9496, 0.1167, 0.9197, 0.08029, 0.8833, 0.05045, 0.8418, 0.02827, 0.7968, 0.01461, 0.75, 0.01, 0.7032, 0.01461, 0.6582, 0.02827, 0.6167, 0.05045, 0.5803, 0.08029, 0.5504, 0.1167, 0.5283, 0.1582, 0.5146, 0.2032, 0.51, 0.25, 0.5146, 0.2968, 0.5283, 0.3418, 0.5504, 0.3833, 0.5803, 0.4197, 0.6167, 0.4496, 0.6582, 0.4717, 0.7032, 0.4854, 0.25, 0.4708, 0.2931, 0.4665, 0.2968, 0.4854, 0.25, 0.49, 0.2931, 0.4665, 0.3345, 0.454, 0.3418, 0.4717, 0.2968, 0.4854, 0.3345, 0.454, 0.3727, 0.4336, 0.3833, 0.4496, 0.3418, 0.4717, 0.3727, 0.4336, 0.4061, 0.4061, 0.4197, 0.4197, 0.3833, 0.4496, 0.4061, 0.4061, 0.4336, 0.3727, 0.4496, 0.3833, 0.4197, 0.4197, 0.4336, 0.3727, 0.454, 0.3345, 0.4717, 0.3418, 0.4496, 0.3833, 0.454, 0.3345, 0.4665, 0.2931, 0.4854, 0.2968, 0.4717, 0.3418, 0.4665, 0.2931, 0.4708, 0.25, 0.49, 0.25, 0.4854, 0.2968, 0.4708, 0.25, 0.4665, 0.2069, 0.4854, 0.2032, 0.49, 0.25, 0.4665, 0.2069, 0.454, 0.1655, 0.4717, 0.1582, 0.4854, 0.2032, 0.454, 0.1655, 0.4336, 0.1273, 0.4496, 0.1167, 0.4717, 0.1582, 0.4336, 0.1273, 0.4061, 0.09389, 0.4197, 0.08029, 0.4496, 0.1167, 0.4061, 0.09389, 0.3727, 0.06643, 0.3833, 0.05045, 0.4197, 0.08029, 0.3727, 0.06643, 0.3345, 0.04603, 0.3418, 0.02827, 0.3833, 0.05045, 0.3345, 0.04603, 0.2931, 0.03347, 0.2968, 0.01461, 0.3418, 0.02827, 0.2931, 0.03347, 0.25, 0.02922, 0.25, 0.01, 0.2968, 0.01461, 0.25, 0.02922, 0.2069, 0.03347, 0.2032, 0.01461, 0.25, 0.01, 0.2069, 0.03347, 0.1655, 0.04603, 0.1582, 0.02827, 0.2032, 0.01461, 0.1655, 0.04603, 0.1273, 0.06643, 0.1167, 0.05045, 0.1582, 0.02827, 0.1273, 0.06643, 0.09389, 0.09389, 0.08029, 0.08029, 0.1167, 0.05045, 0.09389, 0.09389, 0.06643, 0.1273, 0.05045, 0.1167, 0.08029, 0.08029, 0.06643, 0.1273, 0.04603, 0.1655, 0.02827, 0.1582, 0.05045, 0.1167, 0.04603, 0.1655, 0.03347, 0.2069, 0.01461, 0.2032, 0.02827, 0.1582, 0.03347, 0.2069, 0.02922, 0.25, 0.01, 0.25, 0.01461, 0.2032, 0.02922, 0.25, 0.03347, 0.2931, 0.01461, 0.2968, 0.01, 0.25, 0.03347, 0.2931, 0.04603, 0.3345, 0.02827, 0.3418, 0.01461, 0.2968, 0.04603, 0.3345, 0.06643, 0.3727, 0.05045, 0.3833, 0.02827, 0.3418, 0.06643, 0.3727, 0.09389, 0.4061, 0.08029, 0.4197, 0.05045, 0.3833, 0.09389, 0.4061, 0.1273, 0.4336, 0.1167, 0.4496, 0.08029, 0.4197, 0.1273, 0.4336, 0.1655, 0.454, 0.1582, 0.4717, 0.1167, 0.4496, 0.1655, 0.454, 0.2069, 0.4665, 0.2032, 0.4854, 0.1582, 0.4717, 0.2069, 0.4665, 0.25, 0.4708, 0.25, 0.49, 0.2032, 0.4854, 0.02821, 0.8696, 0.009524, 0.8245, 2.298e-08, 0.7766, 2.657e-08, 0.7278, 0.009524, 0.6799, 0.02821, 0.6348, 0.05533, 0.5942, 0.08985, 0.5597, 0.1304, 0.5325, 0.1755, 0.5139, 0.2234, 0.5043, 0.2722, 0.5043, 0.3201, 0.5139, 0.3652, 0.5325, 0.4058, 0.5597, 0.4403, 0.5942, 0.4675, 0.6348, 0.4861, 0.6799, 0.4957, 0.7278, 0.4957, 0.7766, 0.4861, 0.8245, 0.4675, 0.8696, 0.4403, 0.9102, 0.4058, 0.9447, 0.3652, 0.9718, 0.3201, 0.9905, 0.2722, 1.0, 0.2234, 1.0, 0.1755, 0.9905, 0.1304, 0.9718, 0.08985, 0.9447, 0.05533, 0.9102, 0.09389, 0.09389, 0.1273, 0.06643, 0.1273, 0.06643, 0.09389, 0.09389, 0.4665, 0.2931, 0.454, 0.3345, 0.454, 0.3345, 0.4665, 0.2931, 0.06643, 0.1273, 0.09389, 0.09389, 0.09389, 0.09389, 0.06643, 0.1273, 0.4708, 0.25, 0.4665, 0.2931, 0.4665, 0.2931, 0.4708, 0.25, 0.04603, 0.1655, 0.06643, 0.1273, 0.06643, 0.1273, 0.04603, 0.1655, 0.4665, 0.2069, 0.4708, 0.25, 0.4708, 0.25, 0.4665, 0.2069, 0.03347, 0.2069, 0.04603, 0.1655, 0.04603, 0.1655, 0.03347, 0.2069, 0.454, 0.1655, 0.4665, 0.2069, 0.4665, 0.2069, 0.454, 0.1655, 0.02922, 0.25, 0.03347, 0.2069, 0.03347, 0.2069, 0.02922, 0.25, 0.4336, 0.1273, 0.454, 0.1655, 0.454, 0.1655, 0.4336, 0.1273, 0.03347, 0.2931, 0.02922, 0.25, 0.02922, 0.25, 0.03347, 0.2931, 0.4061, 0.09389, 0.4336, 0.1273, 0.4336, 0.1273, 0.4061, 0.09389, 0.04603, 0.3345, 0.03347, 0.2931, 0.03347, 0.2931, 0.04603, 0.3345, 0.3727, 0.06643, 0.4061, 0.09389, 0.4061, 0.09389, 0.3727, 0.06643, 0.06643, 0.3727, 0.04603, 0.3345, 0.04603, 0.3345, 0.06643, 0.3727, 0.3345, 0.04603, 0.3727, 0.06643, 0.3727, 0.06643, 0.3345, 0.04603, 0.2931, 0.4665, 0.25, 0.4708, 0.25, 0.4708, 0.2931, 0.4665, 0.09389, 0.4061, 0.06643, 0.3727, 0.06643, 0.3727, 0.09389, 0.4061, 0.2931, 0.03347, 0.3345, 0.04603, 0.3345, 0.04603, 0.2931, 0.03347, 0.3345, 0.454, 0.2931, 0.4665, 0.2931, 0.4665, 0.3345, 0.454, 0.1273, 0.4336, 0.09389, 0.4061, 0.09389, 0.4061, 0.1273, 0.4336, 0.25, 0.02922, 0.2931, 0.03347, 0.2931, 0.03347, 0.25, 0.02922, 0.3727, 0.4336, 0.3345, 0.454, 0.3345, 0.454, 0.3727, 0.4336, 0.1655, 0.454, 0.1273, 0.4336, 0.1273, 0.4336, 0.1655, 0.454, 0.2069, 0.03347, 0.25, 0.02922, 0.25, 0.02922, 0.2069, 0.03347, 0.4061, 0.4061, 0.3727, 0.4336, 0.3727, 0.4336, 0.4061, 0.4061, 0.2069, 0.4665, 0.1655, 0.454, 0.1655, 0.454, 0.2069, 0.4665, 0.1655, 0.04603, 0.2069, 0.03347, 0.2069, 0.03347, 0.1655, 0.04603, 0.4336, 0.3727, 0.4061, 0.4061, 0.4061, 0.4061, 0.4336, 0.3727, 0.25, 0.4708, 0.2069, 0.4665, 0.2069, 0.4665, 0.25, 0.4708, 0.1273, 0.06643, 0.1655, 0.04603, 0.1655, 0.04603, 0.1273, 0.06643])
me_cylinder_002.materials.append(mat_material_004)
me_cylinder_002.materials.append(mat_material_003)
me_cylinder_002.update()
me_cylinder_003 = bpy.data.meshes.new('Cylinder.003')
me_cylinder_003.from_pydata([(-4.588e-08, 5.422, 0.481), (1.058, 5.318, 0.481), (2.075, 5.009, 0.481), (3.012, 4.508, 0.481), (3.834, 3.834, 0.481), (4.508, 3.012, 0.481), (5.009, 2.075, 0.481), (5.318, 1.058, 0.481), (5.422, -6.669e-08, 0.481), (5.318, -1.058, 0.481), (5.009, -2.075, 0.481), (4.508, -3.012, 0.481), (3.834, -3.834, 0.481), (3.012, -4.508, 0.481), (2.075, -5.009, 0.481), (1.058, -5.318, 0.481), (-4.588e-08, -5.422, 0.481), (-1.058, -5.318, 0.481), (-2.075, -5.009, 0.481), (-3.012, -4.508, 0.481), (-3.834, -3.834, 0.481), (-4.508, -3.012, 0.481), (-5.009, -2.075, 0.481), (-5.318, -1.058, 0.481), (-5.422, -6.669e-08, 0.481), (-5.318, 1.058, 0.481), (-5.009, 2.075, 0.481), (-4.508, 3.012, 0.481), (-3.834, 3.834, 0.481), (-3.012, 4.508, 0.481), (-2.075, 5.009, 0.481), (-1.058, 5.318, 0.481), (-5.803e-08, 5.793, -0.159), (-6.15e-08, 5.329, 0.6009), (1.13, 5.682, -0.159), (1.04, 5.226, 0.6009), (2.217, 5.352, -0.159), (2.039, 4.923, 0.6009), (3.218, 4.817, -0.159), (2.961, 4.431, 0.6009), (4.096, 4.096, -0.159), (3.768, 3.768, 0.6009), (4.817, 3.218, -0.159), (4.431, 2.961, 0.6009), (5.352, 2.217, -0.159), (4.923, 2.039, 0.6009), (5.682, 1.13, -0.159), (5.226, 1.04, 0.6009), (5.793, -8.927e-09, -0.159), (5.329, -8.927e-09, 0.6009), (5.682, -1.13, -0.159), (5.226, -1.04, 0.6009), (5.352, -2.217, -0.159), (4.923, -2.039, 0.6009), (4.817, -3.218, -0.159), (4.431, -2.961, 0.6009), (4.096, -4.096, -0.159), (3.768, -3.768, 0.6009), (3.218, -4.817, -0.159), (2.961, -4.431, 0.6009), (2.217, -5.352, -0.159), (2.039, -4.923, 0.6009), (1.13, -5.682, -0.159), (1.04, -5.226, 0.6009), (-5.803e-08, -5.793, -0.159), (-6.15e-08, -5.329, 0.6009), (-1.13, -5.682, -0.159), (-1.04, -5.226, 0.6009), (-2.217, -5.352, -0.159), (-2.039, -4.923, 0.6009), (-3.218, -4.817, -0.159), (-2.961, -4.431, 0.6009), (-4.096, -4.096, -0.159), (-3.768, -3.768, 0.6009), (-4.817, -3.218, -0.159), (-4.431, -2.961, 0.6009), (-5.352, -2.217, -0.159), (-4.923, -2.039, 0.6009), (-5.682, -1.13, -0.159), (-5.226, -1.04, 0.6009), (-5.793, -8.927e-09, -0.159), (-5.329, -8.927e-09, 0.6009), (-5.682, 1.13, -0.159), (-5.226, 1.04, 0.6009), (-5.352, 2.217, -0.159), (-4.923, 2.039, 0.6009), (-4.817, 3.218, -0.159), (-4.431, 2.961, 0.6009), (-4.096, 4.096, -0.159), (-3.768, 3.768, 0.6009), (-3.218, 4.817, -0.159), (-2.961, 4.431, 0.6009), (-2.217, 5.352, -0.159), (-2.039, 4.923, 0.6009), (-1.13, 5.682, -0.159), (-1.04, 5.226, 0.6009), (1.13, 5.682, 0.6009), (-5.803e-08, 5.793, 0.6009), (2.217, 5.352, 0.6009), (3.218, 4.817, 0.6009), (4.096, 4.096, 0.6009), (4.817, 3.218, 0.6009), (5.352, 2.217, 0.6009), (5.682, 1.13, 0.6009), (5.793, -8.927e-09, 0.6009), (5.682, -1.13, 0.6009), (5.352, -2.217, 0.6009), (4.817, -3.218, 0.6009), (4.096, -4.096, 0.6009), (3.218, -4.817, 0.6009), (2.217, -5.352, 0.6009), (1.13, -5.682, 0.6009), (-5.803e-08, -5.793, 0.6009), (-1.13, -5.682, 0.6009), (-2.217, -5.352, 0.6009), (-3.218, -4.817, 0.6009), (-4.096, -4.096, 0.6009), (-4.817, -3.218, 0.6009), (-5.352, -2.217, 0.6009), (-5.682, -1.13, 0.6009), (-5.793, -8.927e-09, 0.6009), (-5.682, 1.13, 0.6009), (-5.352, 2.217, 0.6009), (-4.817, 3.218, 0.6009), (-4.096, 4.096, 0.6009), (-3.218, 4.817, 0.6009), (-2.217, 5.352, 0.6009), (-1.13, 5.682, 0.6009), (1.04, 5.226, -0.05268), (-6.199e-08, 5.329, -0.05268), (2.039, 4.923, -0.05268), (2.961, 4.431, -0.05268), (3.768, 3.768, -0.05268), (4.431, 2.961, -0.05268), (4.923, 2.039, -0.05268), (5.226, 1.04, -0.05268), (5.329, -8.927e-09, -0.05268), (5.226, -1.04, -0.05268), (4.923, -2.039, -0.05268), (4.431, -2.961, -0.05268), (3.768, -3.768, -0.05268), (2.961, -4.431, -0.05268), (2.039, -4.923, -0.05268), (1.04, -5.226, -0.05268), (-6.199e-08, -5.329, -0.05268), (-1.04, -5.226, -0.05268), (-2.039, -4.923, -0.05268), (-2.961, -4.431, -0.05268), (-3.768, -3.768, -0.05268), (-4.431, -2.961, -0.05268), (-4.923, -2.039, -0.05268), (-5.226, -1.04, -0.05268), (-5.329, -8.927e-09, -0.05268), (-5.226, 1.04, -0.05268), (-4.923, 2.039, -0.05268), (-4.431, 2.961, -0.05268), (-3.768, 3.768, -0.05268), (-2.961, 4.431, -0.05268), (-2.039, 4.923, -0.05268), (-1.04, 5.226, -0.05268)], [], [(1, 0, 31, 30, 29, 28, 27, 26, 25, 24, 23, 22, 21, 20, 19, 18, 17, 16, 15, 14, 13, 12, 11, 10, 9, 8, 7, 6, 5, 4, 3, 2), (32, 97, 96, 34), (34, 96, 98, 36), (36, 98, 99, 38), (38, 99, 100, 40), (40, 100, 101, 42), (42, 101, 102, 44), (44, 102, 103, 46), (46, 103, 104, 48), (48, 104, 105, 50), (50, 105, 106, 52), (52, 106, 107, 54), (54, 107, 108, 56), (56, 108, 109, 58), (58, 109, 110, 60), (60, 110, 111, 62), (62, 111, 112, 64), (64, 112, 113, 66), (66, 113, 114, 68), (68, 114, 115, 70), (70, 115, 116, 72), (72, 116, 117, 74), (74, 117, 118, 76), (76, 118, 119, 78), (78, 119, 120, 80), (80, 120, 121, 82), (82, 121, 122, 84), (84, 122, 123, 86), (86, 123, 124, 88), (88, 124, 125, 90), (90, 125, 126, 92), (45, 43, 133, 134), (92, 126, 127, 94), (94, 127, 97, 32), (32, 34, 36, 38, 40, 42, 44, 46, 48, 50, 52, 54, 56, 58, 60, 62, 64, 66, 68, 70, 72, 74, 76, 78, 80, 82, 84, 86, 88, 90, 92, 94), (33, 35, 96, 97), (35, 37, 98, 96), (37, 39, 99, 98), (39, 41, 100, 99), (41, 43, 101, 100), (43, 45, 102, 101), (45, 47, 103, 102), (47, 49, 104, 103), (49, 51, 105, 104), (51, 53, 106, 105), (53, 55, 107, 106), (55, 57, 108, 107), (57, 59, 109, 108), (59, 61, 110, 109), (61, 63, 111, 110), (63, 65, 112, 111), (65, 67, 113, 112), (67, 69, 114, 113), (69, 71, 115, 114), (71, 73, 116, 115), (73, 75, 117, 116), (75, 77, 118, 117), (77, 79, 119, 118), (79, 81, 120, 119), (81, 83, 121, 120), (83, 85, 122, 121), (85, 87, 123, 122), (87, 89, 124, 123), (89, 91, 125, 124), (91, 93, 126, 125), (93, 95, 127, 126), (95, 33, 97, 127), (128, 129, 159, 158, 157, 156, 155, 154, 153, 152, 151, 150, 149, 148, 147, 146, 145, 144, 143, 142, 141, 140, 139, 138, 137, 136, 135, 134, 133, 132, 131, 130), (73, 71, 147, 148), (47, 45, 134, 135), (75, 73, 148, 149), (49, 47, 135, 136), (77, 75, 149, 150), (51, 49, 136, 137), (79, 77, 150, 151), (53, 51, 137, 138), (81, 79, 151, 152), (55, 53, 138, 139), (83, 81, 152, 153), (57, 55, 139, 140), (85, 83, 153, 154), (59, 57, 140, 141), (87, 85, 154, 155), (61, 59, 141, 142), (35, 33, 129, 128), (89, 87, 155, 156), (63, 61, 142, 143), (37, 35, 128, 130), (91, 89, 156, 157), (65, 63, 143, 144), (39, 37, 130, 131), (93, 91, 157, 158), (67, 65, 144, 145), (41, 39, 131, 132), (95, 93, 158, 159), (69, 67, 145, 146), (43, 41, 132, 133), (33, 95, 159, 129), (71, 69, 146, 147)])
me_cylinder_003.polygons.foreach_set('material_index', [1, 0, 0, 0, 0, 0, 0, 0, 0, 0, 0, 0, 0, 0, 0, 0, 0, 0, 0, 0, 0, 0, 0, 0, 0, 0, 0, 0, 0, 0, 0, 0, 0, 0, 0, 0, 0, 0, 0, 0, 0, 0, 0, 0, 0, 0, 0, 0, 0, 0, 0, 0, 0, 0, 0, 0, 0, 0, 0, 0, 0, 0, 0, 0, 0, 0, 0, 1, 0, 0, 0, 0, 0, 0, 0, 0, 0, 0, 0, 0, 0, 0, 0, 0, 0, 0, 0, 0, 0, 0, 0, 0, 0, 0, 0, 0, 0, 0, 0])
_uv = me_cylinder_003.uv_layers.new(name='UVMap')
_uv.uv.foreach_set('vector', [0.1327, 0.4756, 0.09142, 0.448, 0.0563, 0.4129, 0.0287, 0.3716, 0.009691, 0.3257, 4.296e-08, 0.277, 3.735e-08, 0.2273, 0.009691, 0.1786, 0.0287, 0.1327, 0.0563, 0.09142, 0.09142, 0.0563, 0.1327, 0.0287, 0.1786, 0.009691, 0.2273, 1.189e-08, 0.277, 7.828e-09, 0.3257, 0.009691, 0.3716, 0.0287, 0.4129, 0.0563, 0.448, 0.09142, 0.4756, 0.1327, 0.4946, 0.1786, 0.5043, 0.2273, 0.5043, 0.277, 0.4946, 0.3257, 0.4756, 0.3716, 0.448, 0.4129, 0.4129, 0.448, 0.3716, 0.4756, 0.3257, 0.4946, 0.277, 0.5043, 0.2273, 0.5043, 0.1786, 0.4946, 1.0, 0.5, 1.0, 1.0, 0.9688, 1.0, 0.9688, 0.5, 0.9688, 0.5, 0.9688, 1.0, 0.9375, 1.0, 0.9375, 0.5, 0.9375, 0.5, 0.9375, 1.0, 0.9062, 1.0, 0.9062, 0.5, 0.9062, 0.5, 0.9062, 1.0, 0.875, 1.0, 0.875, 0.5, 0.875, 0.5, 0.875, 1.0, 0.8438, 1.0, 0.8438, 0.5, 0.8438, 0.5, 0.8438, 1.0, 0.8125, 1.0, 0.8125, 0.5, 0.8125, 0.5, 0.8125, 1.0, 0.7812, 1.0, 0.7812, 0.5, 0.7812, 0.5, 0.7812, 1.0, 0.75, 1.0, 0.75, 0.5, 0.75, 0.5, 0.75, 1.0, 0.7188, 1.0, 0.7188, 0.5, 0.7188, 0.5, 0.7188, 1.0, 0.6875, 1.0, 0.6875, 0.5, 0.6875, 0.5, 0.6875, 1.0, 0.6562, 1.0, 0.6562, 0.5, 0.6562, 0.5, 0.6562, 1.0, 0.625, 1.0, 0.625, 0.5, 0.625, 0.5, 0.625, 1.0, 0.5938, 1.0, 0.5938, 0.5, 0.5938, 0.5, 0.5938, 1.0, 0.5625, 1.0, 0.5625, 0.5, 0.5625, 0.5, 0.5625, 1.0, 0.5312, 1.0, 0.5312, 0.5, 0.5312, 0.5, 0.5312, 1.0, 0.5, 1.0, 0.5, 0.5, 0.5, 0.5, 0.5, 1.0, 0.4688, 1.0, 0.4688, 0.5, 0.4688, 0.5, 0.4688, 1.0, 0.4375, 1.0, 0.4375, 0.5, 0.4375, 0.5, 0.4375, 1.0, 0.4062, 1.0, 0.4062, 0.5, 0.4062, 0.5, 0.4062, 1.0, 0.375, 1.0, 0.375, 0.5, 0.375, 0.5, 0.375, 1.0, 0.3438, 1.0, 0.3438, 0.5, 0.3438, 0.5, 0.3438, 1.0, 0.3125, 1.0, 0.3125, 0.5, 0.3125, 0.5, 0.3125, 1.0, 0.2812, 1.0, 0.2812, 0.5, 0.2812, 0.5, 0.2812, 1.0, 0.25, 1.0, 0.25, 0.5, 0.25, 0.5, 0.25, 1.0, 0.2188, 1.0, 0.2188, 0.5, 0.2188, 0.5, 0.2188, 1.0, 0.1875, 1.0, 0.1875, 0.5, 0.1875, 0.5, 0.1875, 1.0, 0.1562, 1.0, 0.1562, 0.5, 0.1562, 0.5, 0.1562, 1.0, 0.125, 1.0, 0.125, 0.5, 0.125, 0.5, 0.125, 1.0, 0.09375, 1.0, 0.09375, 0.5, 0.09375, 0.5, 0.09375, 1.0, 0.0625, 1.0, 0.0625, 0.5, 0.454, 0.3345, 0.4336, 0.3727, 0.4336, 0.3727, 0.454, 0.3345, 0.0625, 0.5, 0.0625, 1.0, 0.03125, 1.0, 0.03125, 0.5, 0.03125, 0.5, 0.03125, 1.0, 0.0, 1.0, 0.0, 0.5, 0.75, 0.49, 0.7968, 0.4854, 0.8418, 0.4717, 0.8833, 0.4496, 0.9197, 0.4197, 0.9496, 0.3833, 0.9717, 0.3418, 0.9854, 0.2968, 0.99, 0.25, 0.9854, 0.2032, 0.9717, 0.1582, 0.9496, 0.1167, 0.9197, 0.08029, 0.8833, 0.05045, 0.8418, 0.02827, 0.7968, 0.01461, 0.75, 0.01, 0.7032, 0.01461, 0.6582, 0.02827, 0.6167, 0.05045, 0.5803, 0.08029, 0.5504, 0.1167, 0.5283, 0.1582, 0.5146, 0.2032, 0.51, 0.25, 0.5146, 0.2968, 0.5283, 0.3418, 0.5504, 0.3833, 0.5803, 0.4197, 0.6167, 0.4496, 0.6582, 0.4717, 0.7032, 0.4854, 0.25, 0.4708, 0.2931, 0.4665, 0.2968, 0.4854, 0.25, 0.49, 0.2931, 0.4665, 0.3345, 0.454, 0.3418, 0.4717, 0.2968, 0.4854, 0.3345, 0.454, 0.3727, 0.4336, 0.3833, 0.4496, 0.3418, 0.4717, 0.3727, 0.4336, 0.4061, 0.4061, 0.4197, 0.4197, 0.3833, 0.4496, 0.4061, 0.4061, 0.4336, 0.3727, 0.4496, 0.3833, 0.4197, 0.4197, 0.4336, 0.3727, 0.454, 0.3345, 0.4717, 0.3418, 0.4496, 0.3833, 0.454, 0.3345, 0.4665, 0.2931, 0.4854, 0.2968, 0.4717, 0.3418, 0.4665, 0.2931, 0.4708, 0.25, 0.49, 0.25, 0.4854, 0.2968, 0.4708, 0.25, 0.4665, 0.2069, 0.4854, 0.2032, 0.49, 0.25, 0.4665, 0.2069, 0.454, 0.1655, 0.4717, 0.1582, 0.4854, 0.2032, 0.454, 0.1655, 0.4336, 0.1273, 0.4496, 0.1167, 0.4717, 0.1582, 0.4336, 0.1273, 0.4061, 0.09389, 0.4197, 0.08029, 0.4496, 0.1167, 0.4061, 0.09389, 0.3727, 0.06643, 0.3833, 0.05045, 0.4197, 0.08029, 0.3727, 0.06643, 0.3345, 0.04603, 0.3418, 0.02827, 0.3833, 0.05045, 0.3345, 0.04603, 0.2931, 0.03347, 0.2968, 0.01461, 0.3418, 0.02827, 0.2931, 0.03347, 0.25, 0.02922, 0.25, 0.01, 0.2968, 0.01461, 0.25, 0.02922, 0.2069, 0.03347, 0.2032, 0.01461, 0.25, 0.01, 0.2069, 0.03347, 0.1655, 0.04603, 0.1582, 0.02827, 0.2032, 0.01461, 0.1655, 0.04603, 0.1273, 0.06643, 0.1167, 0.05045, 0.1582, 0.02827, 0.1273, 0.06643, 0.09389, 0.09389, 0.08029, 0.08029, 0.1167, 0.05045, 0.09389, 0.09389, 0.06643, 0.1273, 0.05045, 0.1167, 0.08029, 0.08029, 0.06643, 0.1273, 0.04603, 0.1655, 0.02827, 0.1582, 0.05045, 0.1167, 0.04603, 0.1655, 0.03347, 0.2069, 0.01461, 0.2032, 0.02827, 0.1582, 0.03347, 0.2069, 0.02922, 0.25, 0.01, 0.25, 0.01461, 0.2032, 0.02922, 0.25, 0.03347, 0.2931, 0.01461, 0.2968, 0.01, 0.25, 0.03347, 0.2931, 0.04603, 0.3345, 0.02827, 0.3418, 0.01461, 0.2968, 0.04603, 0.3345, 0.06643, 0.3727, 0.05045, 0.3833, 0.02827, 0.3418, 0.06643, 0.3727, 0.09389, 0.4061, 0.08029, 0.4197, 0.05045, 0.3833, 0.09389, 0.4061, 0.1273, 0.4336, 0.1167, 0.4496, 0.08029, 0.4197, 0.1273, 0.4336, 0.1655, 0.454, 0.1582, 0.4717, 0.1167, 0.4496, 0.1655, 0.454, 0.2069, 0.4665, 0.2032, 0.4854, 0.1582, 0.4717, 0.2069, 0.4665, 0.25, 0.4708, 0.25, 0.49, 0.2032, 0.4854, 0.02821, 0.8696, 0.009524, 0.8245, 2.298e-08, 0.7766, 2.657e-08, 0.7278, 0.009524, 0.6799, 0.02821, 0.6348, 0.05533, 0.5942, 0.08985, 0.5597, 0.1304, 0.5325, 0.1755, 0.5139, 0.2234, 0.5043, 0.2722, 0.5043, 0.3201, 0.5139, 0.3652, 0.5325, 0.4058, 0.5597, 0.4403, 0.5942, 0.4675, 0.6348, 0.4861, 0.6799, 0.4957, 0.7278, 0.4957, 0.7766, 0.4861, 0.8245, 0.4675, 0.8696, 0.4403, 0.9102, 0.4058, 0.9447, 0.3652, 0.9718, 0.3201, 0.9905, 0.2722, 1.0, 0.2234, 1.0, 0.1755, 0.9905, 0.1304, 0.9718, 0.08985, 0.9447, 0.05533, 0.9102, 0.09389, 0.09389, 0.1273, 0.06643, 0.1273, 0.06643, 0.09389, 0.09389, 0.4665, 0.2931, 0.454, 0.3345, 0.454, 0.3345, 0.4665, 0.2931, 0.06643, 0.1273, 0.09389, 0.09389, 0.09389, 0.09389, 0.06643, 0.1273, 0.4708, 0.25, 0.4665, 0.2931, 0.4665, 0.2931, 0.4708, 0.25, 0.04603, 0.1655, 0.06643, 0.1273, 0.06643, 0.1273, 0.04603, 0.1655, 0.4665, 0.2069, 0.4708, 0.25, 0.4708, 0.25, 0.4665, 0.2069, 0.03347, 0.2069, 0.04603, 0.1655, 0.04603, 0.1655, 0.03347, 0.2069, 0.454, 0.1655, 0.4665, 0.2069, 0.4665, 0.2069, 0.454, 0.1655, 0.02922, 0.25, 0.03347, 0.2069, 0.03347, 0.2069, 0.02922, 0.25, 0.4336, 0.1273, 0.454, 0.1655, 0.454, 0.1655, 0.4336, 0.1273, 0.03347, 0.2931, 0.02922, 0.25, 0.02922, 0.25, 0.03347, 0.2931, 0.4061, 0.09389, 0.4336, 0.1273, 0.4336, 0.1273, 0.4061, 0.09389, 0.04603, 0.3345, 0.03347, 0.2931, 0.03347, 0.2931, 0.04603, 0.3345, 0.3727, 0.06643, 0.4061, 0.09389, 0.4061, 0.09389, 0.3727, 0.06643, 0.06643, 0.3727, 0.04603, 0.3345, 0.04603, 0.3345, 0.06643, 0.3727, 0.3345, 0.04603, 0.3727, 0.06643, 0.3727, 0.06643, 0.3345, 0.04603, 0.2931, 0.4665, 0.25, 0.4708, 0.25, 0.4708, 0.2931, 0.4665, 0.09389, 0.4061, 0.06643, 0.3727, 0.06643, 0.3727, 0.09389, 0.4061, 0.2931, 0.03347, 0.3345, 0.04603, 0.3345, 0.04603, 0.2931, 0.03347, 0.3345, 0.454, 0.2931, 0.4665, 0.2931, 0.4665, 0.3345, 0.454, 0.1273, 0.4336, 0.09389, 0.4061, 0.09389, 0.4061, 0.1273, 0.4336, 0.25, 0.02922, 0.2931, 0.03347, 0.2931, 0.03347, 0.25, 0.02922, 0.3727, 0.4336, 0.3345, 0.454, 0.3345, 0.454, 0.3727, 0.4336, 0.1655, 0.454, 0.1273, 0.4336, 0.1273, 0.4336, 0.1655, 0.454, 0.2069, 0.03347, 0.25, 0.02922, 0.25, 0.02922, 0.2069, 0.03347, 0.4061, 0.4061, 0.3727, 0.4336, 0.3727, 0.4336, 0.4061, 0.4061, 0.2069, 0.4665, 0.1655, 0.454, 0.1655, 0.454, 0.2069, 0.4665, 0.1655, 0.04603, 0.2069, 0.03347, 0.2069, 0.03347, 0.1655, 0.04603, 0.4336, 0.3727, 0.4061, 0.4061, 0.4061, 0.4061, 0.4336, 0.3727, 0.25, 0.4708, 0.2069, 0.4665, 0.2069, 0.4665, 0.25, 0.4708, 0.1273, 0.06643, 0.1655, 0.04603, 0.1655, 0.04603, 0.1273, 0.06643])
me_cylinder_003.materials.append(mat_material_006)
me_cylinder_003.materials.append(mat_material_005)
me_cylinder_003.update()

# ---- objects
ob_pond_lod0 = bpy.data.objects.new('Pond_LOD0', me_cylinder_001)
ob_pond_lod1 = bpy.data.objects.new('Pond_LOD1', me_cylinder_002)
ob_pond_lod2 = bpy.data.objects.new('Pond_LOD2', me_cylinder_003)

# ---- transforms, parenting, visibility, modifiers, constraints
ob_pond_lod0.location = (0.0, 0.0, 0.0)
_m = ob_pond_lod0.modifiers.new('Decimate', 'DECIMATE')
ob_pond_lod1.location = (0.0, 0.0, 0.0)
_m = ob_pond_lod1.modifiers.new('Decimate', 'DECIMATE')
_m.ratio = 0.6463
ob_pond_lod2.location = (0.0, 0.0, 0.0)
_m = ob_pond_lod2.modifiers.new('Decimate', 'DECIMATE')
_m.ratio = 0.415

# ---- collection membership
col_collection.objects.link(ob_pond_lod0)
col_collection.objects.link(ob_pond_lod1)
col_collection.objects.link(ob_pond_lod2)

# ---- scene / render settings (as saved in the file)
scene.frame_start = 1; scene.frame_end = 250; scene.frame_set(1)
scene.render.engine = 'BLENDER_EEVEE_NEXT'
scene.cycles.sampling_pattern = 'TABULATED_SOBOL'
scene.view_settings.view_transform = 'Filmic'
bpy.context.view_layer.update()

# ---- added for rendering (the .blend has no active camera and no usable light): camera, sun
cam_auto = bpy.data.cameras.new('AutoCamera')
cam_auto.lens = 50.0
cam_auto.sensor_width = 36.0
cam_auto.clip_end = 1000.0
ob_auto_camera = bpy.data.objects.new('AutoCamera', cam_auto)
scene.collection.objects.link(ob_auto_camera)
ob_auto_camera.location = (15.3551, -18.4261, 12.505)
ob_auto_camera.rotation_euler = (1.09748, -7.21219e-08, 0.694738)
scene.camera = ob_auto_camera
light_auto_sun = bpy.data.lights.new('AutoSun', 'SUN')
light_auto_sun.energy = 3.0
light_auto_sun.angle = 0.0523599
ob_auto_sun = bpy.data.objects.new('AutoSun', light_auto_sun)
scene.collection.objects.link(ob_auto_sun)
ob_auto_sun.rotation_euler = (0.872665, 0.174533, 0.523599)
bpy.context.view_layer.update()
